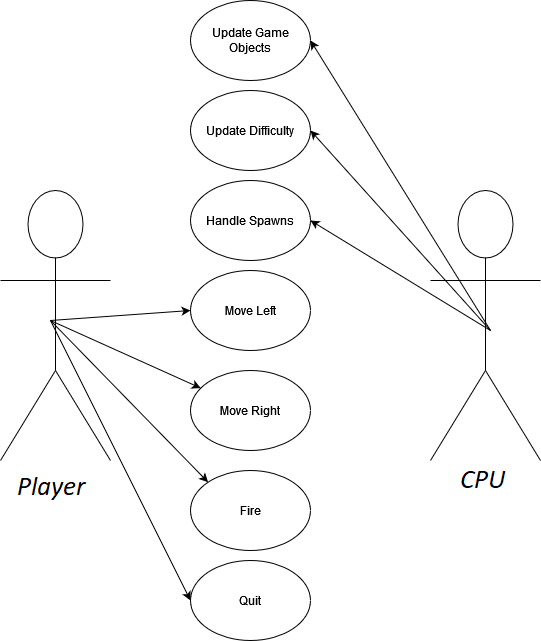

The diagram above was exported from draw.io. Its source (the exported page's mxGraphModel, read from the mxfile embedded in the PNG):
<mxGraphModel dx="1430" dy="788" grid="1" gridSize="10" guides="1" tooltips="1" connect="1" arrows="1" fold="1" page="1" pageScale="1" pageWidth="827" pageHeight="1169" math="0" shadow="0">
  <root>
    <mxCell id="0" />
    <mxCell id="1" parent="0" />
    <mxCell id="4WsNgP9vyk0u-6Yb6h8B-1" value="Actor" style="shape=umlActor;verticalLabelPosition=bottom;verticalAlign=top;outlineConnect=0;html=1;" vertex="1" parent="1">
      <mxGeometry x="130" y="260" width="110" height="270" as="geometry" />
    </mxCell>
    <mxCell id="4WsNgP9vyk0u-6Yb6h8B-2" value="Actor" style="shape=umlActor;verticalLabelPosition=bottom;verticalAlign=top;html=1;outlineConnect=0;" vertex="1" parent="1">
      <mxGeometry x="560" y="260" width="110" height="270" as="geometry" />
    </mxCell>
    <mxCell id="4WsNgP9vyk0u-6Yb6h8B-3" value="Update Game Objects" style="ellipse;whiteSpace=wrap;html=1;" vertex="1" parent="1">
      <mxGeometry x="320" y="70" width="120" height="80" as="geometry" />
    </mxCell>
    <mxCell id="4WsNgP9vyk0u-6Yb6h8B-4" value="Update Difficulty" style="ellipse;whiteSpace=wrap;html=1;" vertex="1" parent="1">
      <mxGeometry x="320" y="160" width="120" height="80" as="geometry" />
    </mxCell>
    <mxCell id="4WsNgP9vyk0u-6Yb6h8B-5" value="Handle Spawns" style="ellipse;whiteSpace=wrap;html=1;" vertex="1" parent="1">
      <mxGeometry x="320" y="250" width="120" height="80" as="geometry" />
    </mxCell>
    <mxCell id="4WsNgP9vyk0u-6Yb6h8B-6" value="Move Left" style="ellipse;whiteSpace=wrap;html=1;" vertex="1" parent="1">
      <mxGeometry x="320" y="340" width="120" height="80" as="geometry" />
    </mxCell>
    <mxCell id="4WsNgP9vyk0u-6Yb6h8B-7" value="Move Right" style="ellipse;whiteSpace=wrap;html=1;" vertex="1" parent="1">
      <mxGeometry x="320" y="440" width="120" height="80" as="geometry" />
    </mxCell>
    <mxCell id="4WsNgP9vyk0u-6Yb6h8B-8" value="Fire" style="ellipse;whiteSpace=wrap;html=1;" vertex="1" parent="1">
      <mxGeometry x="320" y="540" width="120" height="80" as="geometry" />
    </mxCell>
    <mxCell id="4WsNgP9vyk0u-6Yb6h8B-11" value="" style="endArrow=classic;html=1;rounded=0;entryX=0;entryY=0.5;entryDx=0;entryDy=0;" edge="1" parent="1" target="4WsNgP9vyk0u-6Yb6h8B-6">
      <mxGeometry width="50" height="50" relative="1" as="geometry">
        <mxPoint x="180" y="390" as="sourcePoint" />
        <mxPoint x="332" y="137" as="targetPoint" />
      </mxGeometry>
    </mxCell>
    <mxCell id="4WsNgP9vyk0u-6Yb6h8B-12" value="" style="endArrow=classic;html=1;rounded=0;" edge="1" parent="1" target="4WsNgP9vyk0u-6Yb6h8B-7">
      <mxGeometry width="50" height="50" relative="1" as="geometry">
        <mxPoint x="180" y="390" as="sourcePoint" />
        <mxPoint x="320" y="285" as="targetPoint" />
      </mxGeometry>
    </mxCell>
    <mxCell id="4WsNgP9vyk0u-6Yb6h8B-17" value="" style="endArrow=classic;html=1;rounded=0;entryX=0;entryY=0;entryDx=0;entryDy=0;" edge="1" parent="1" target="4WsNgP9vyk0u-6Yb6h8B-8">
      <mxGeometry width="50" height="50" relative="1" as="geometry">
        <mxPoint x="180" y="390" as="sourcePoint" />
        <mxPoint x="316" y="501" as="targetPoint" />
      </mxGeometry>
    </mxCell>
    <mxCell id="4WsNgP9vyk0u-6Yb6h8B-18" value="" style="endArrow=classic;html=1;rounded=0;entryX=1;entryY=0.5;entryDx=0;entryDy=0;" edge="1" parent="1" target="4WsNgP9vyk0u-6Yb6h8B-3">
      <mxGeometry width="50" height="50" relative="1" as="geometry">
        <mxPoint x="620" y="400" as="sourcePoint" />
        <mxPoint x="760" y="390" as="targetPoint" />
      </mxGeometry>
    </mxCell>
    <mxCell id="4WsNgP9vyk0u-6Yb6h8B-19" value="" style="endArrow=classic;html=1;rounded=0;entryX=1;entryY=0.5;entryDx=0;entryDy=0;" edge="1" parent="1">
      <mxGeometry width="50" height="50" relative="1" as="geometry">
        <mxPoint x="620" y="400" as="sourcePoint" />
        <mxPoint x="440" y="200" as="targetPoint" />
      </mxGeometry>
    </mxCell>
    <mxCell id="4WsNgP9vyk0u-6Yb6h8B-20" value="" style="endArrow=classic;html=1;rounded=0;entryX=1;entryY=0.5;entryDx=0;entryDy=0;" edge="1" parent="1">
      <mxGeometry width="50" height="50" relative="1" as="geometry">
        <mxPoint x="620" y="400" as="sourcePoint" />
        <mxPoint x="440" y="290" as="targetPoint" />
      </mxGeometry>
    </mxCell>
    <mxCell id="4WsNgP9vyk0u-6Yb6h8B-21" value="Quit" style="ellipse;whiteSpace=wrap;html=1;" vertex="1" parent="1">
      <mxGeometry x="320" y="630" width="120" height="80" as="geometry" />
    </mxCell>
    <mxCell id="4WsNgP9vyk0u-6Yb6h8B-22" value="" style="endArrow=classic;html=1;rounded=0;entryX=0;entryY=0.5;entryDx=0;entryDy=0;" edge="1" parent="1" target="4WsNgP9vyk0u-6Yb6h8B-21">
      <mxGeometry width="50" height="50" relative="1" as="geometry">
        <mxPoint x="180" y="390" as="sourcePoint" />
        <mxPoint x="328" y="582" as="targetPoint" />
      </mxGeometry>
    </mxCell>
  </root>
</mxGraphModel>